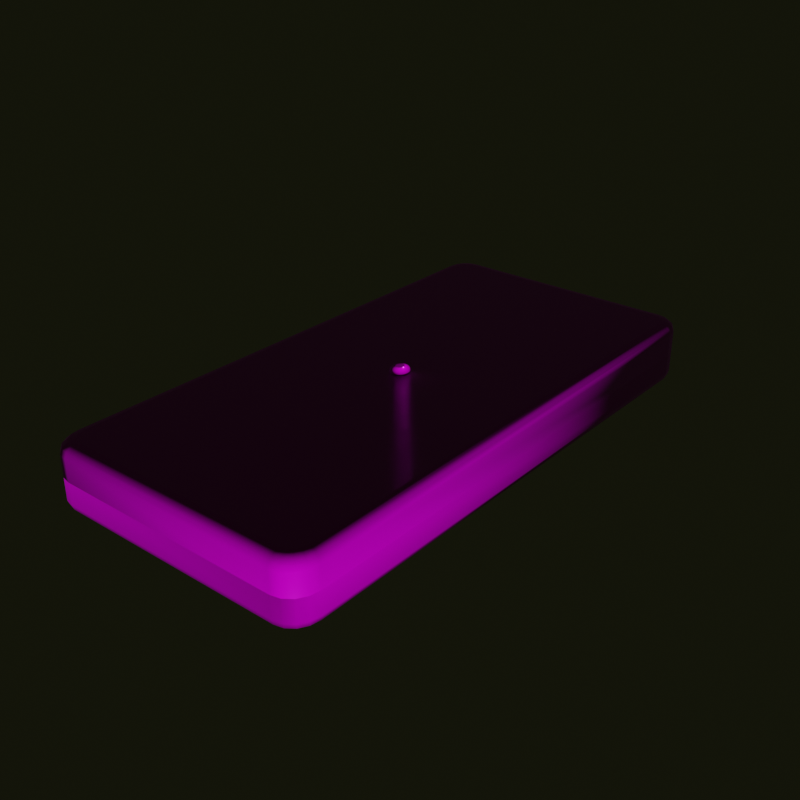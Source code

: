 # Source: Domino.blend  (saved by Blender 2.93.20; exported with 4.5.12 LTS)
import bpy
from mathutils import Matrix  # noqa: F401  (used for matrix-valued properties, if any)

bpy.ops.wm.read_factory_settings(use_empty=True)
scene = bpy.context.scene
scene.name = 'Scene'

# ---- collections
col_collection = bpy.data.collections.new('Collection'); scene.collection.children.link(col_collection)

# ---- images (referenced by path relative to the original .blend; pixels are not part of the script)
import os
ASSET_DIR = os.environ.get("B2B_ASSET_DIR", "")  # directory of the original .blend (textures are referenced by path, not embedded)
HERE = os.path.dirname(os.path.abspath(__file__))  # packed textures are extracted next to this script under _unpacked/

def load_image(name, relpath, width, height, colorspace="sRGB"):
    """Load a texture the original file referenced (path relative to the .blend, or extracted next to this script)."""
    p = next((c for c in (os.path.join(HERE, relpath), os.path.join(ASSET_DIR, relpath)) if relpath and os.path.exists(c)), "")
    if p:
        img = bpy.data.images.load(p, check_existing=True)
        img.name = name
    else:  # same state as the original file: an image datablock whose file is absent (Cycles renders it pink)
        img = bpy.data.images.new(name, width, height)
        img.source = "FILE"
        img.filepath = "//" + (relpath or name)
    img.colorspace_settings.name = colorspace
    return img
img_defaultmaterial_normal_opengl_png = load_image('DefaultMaterial_Normal_OpenGL.png', 'Textures/main/DefaultMaterial_Normal_OpenGL.png', 1024, 1024, 'Non-Color')
img_defaultmaterial_roughness_png = load_image('DefaultMaterial_Roughness.png', 'Textures/main/DefaultMaterial_Roughness.png', 1024, 1024, 'sRGB')
img_defaultmaterial_mixed_ao_png = load_image('DefaultMaterial_Mixed_AO.png', 'DefaultMaterial_Mixed_AO.png', 1024, 1024, 'sRGB')
img_defaultmaterial_base_color_png_002 = load_image('DefaultMaterial_Base_Color.png.002', 'DefaultMaterial_Base_Color.png', 1024, 1024, 'sRGB')
img_defaultmaterial_metallic_png_002 = load_image('DefaultMaterial_Metallic.png.002', 'DefaultMaterial_Metallic.png', 1024, 1024, 'sRGB')

# ---- materials (node trees are filled in below, after node groups)
mat_main = bpy.data.materials.new('main')
mat_main.alpha_threshold = 0.0
mat_main.use_transparent_shadow = False
mat_main.line_color = (0.0, 0.0, 0.0, 1.0)
mat_part = bpy.data.materials.new('part')
mat_part.alpha_threshold = 0.0
mat_part.use_transparent_shadow = False
mat_part.line_color = (0.0, 0.0, 0.0, 1.0)

# ---- material node trees
mat_main.use_nodes = True; mat_main.node_tree.nodes.clear()
_N = mat_main.node_tree.nodes; _L = mat_main.node_tree.links
n0 = _N.new('ShaderNodeOutputMaterial'); n0.name = 'Material Output'; n0.location = (356, 300)
n1 = _N.new('ShaderNodeBsdfPrincipled'); n1.name = 'Principled BSDF'; n1.location = (66, 300)
n1.distribution = 'GGX'
n1.subsurface_method = 'BURLEY'
n1.inputs[3].default_value = 1.45
n1.inputs[27].default_value = (0.0, 0.0, 0.0, 1.0)
n1.inputs[28].default_value = 1.0
n2 = _N.new('ShaderNodeTexImage'); n2.name = 'Image Texture.003'; n2.location = (-497, -306)
n2.image = img_defaultmaterial_normal_opengl_png
n3 = _N.new('ShaderNodeNormalMap'); n3.name = 'Normal Map'; n3.location = (-164, -221)
n4 = _N.new('ShaderNodeTexImage'); n4.name = 'Image Texture.002'; n4.location = (-518, -30)
n4.image = img_defaultmaterial_roughness_png
n5 = _N.new('ShaderNodeTexImage'); n5.name = 'Image Texture.001'; n5.location = (-512, 239)
n5.image = img_defaultmaterial_mixed_ao_png
n6 = _N.new('ShaderNodeTexImage'); n6.name = 'Image Texture'; n6.location = (-509, 507)
n6.image = img_defaultmaterial_base_color_png_002
_L.new(n6.outputs[0], n1.inputs[0])
_L.new(n5.outputs[0], n1.inputs[1])
_L.new(n4.outputs[0], n1.inputs[2])
_L.new(n2.outputs[0], n3.inputs[1])
_L.new(n3.outputs[0], n1.inputs[5])
_L.new(n1.outputs[0], n0.inputs[0])
n0.is_active_output = True
mat_part.use_nodes = True; mat_part.node_tree.nodes.clear()
_N = mat_part.node_tree.nodes; _L = mat_part.node_tree.links
n0 = _N.new('ShaderNodeOutputMaterial'); n0.name = 'Material Output'; n0.location = (356, 300)
n1 = _N.new('ShaderNodeTexImage'); n1.name = 'Image Texture'; n1.location = (-509, 507)
n1.image = img_defaultmaterial_metallic_png_002
n2 = _N.new('ShaderNodeNormalMap'); n2.name = 'Normal Map'; n2.location = (-164, -221)
n2.uv_map = 'UVMap'
n3 = _N.new('ShaderNodeTexImage'); n3.name = 'Image Texture.001'; n3.location = (-512, 239)
n3.image = img_defaultmaterial_metallic_png_002
n4 = _N.new('ShaderNodeTexImage'); n4.name = 'Image Texture.002'; n4.location = (-518, -30)
n4.image = img_defaultmaterial_mixed_ao_png
n5 = _N.new('ShaderNodeBsdfPrincipled'); n5.name = 'Principled BSDF'; n5.location = (50, 300)
n5.distribution = 'GGX'
n5.subsurface_method = 'BURLEY'
n5.inputs[3].default_value = 1.45
n5.inputs[27].default_value = (0.0, 0.0, 0.0, 1.0)
n5.inputs[28].default_value = 1.0
n6 = _N.new('ShaderNodeTexImage'); n6.name = 'Image Texture.003'; n6.location = (-521, -311)
n6.image = img_defaultmaterial_mixed_ao_png
_L.new(n1.outputs[0], n5.inputs[0])
_L.new(n3.outputs[0], n5.inputs[1])
_L.new(n4.outputs[0], n5.inputs[2])
_L.new(n6.outputs[0], n2.inputs[1])
_L.new(n2.outputs[0], n5.inputs[5])
_L.new(n5.outputs[0], n0.inputs[0])
n0.is_active_output = True

# ---- world
world_world = bpy.data.worlds.new('World'); scene.world = world_world
world_world.use_nodes = True; world_world.node_tree.nodes.clear()
_N = world_world.node_tree.nodes; _L = world_world.node_tree.links
n0 = _N.new('ShaderNodeOutputWorld'); n0.name = 'World Output'; n0.location = (300, 300)
n1 = _N.new('ShaderNodeBackground'); n1.name = 'Background'; n1.location = (10, 300)
n1.inputs[0].default_value = (0.006645, 0.007194, 0.00273, 1.0)
_L.new(n1.outputs[0], n0.inputs[0])
n0.is_active_output = True
world_world.color = (0.05088, 0.05088, 0.05088)
world_world.use_sun_shadow = False
world_world.sun_shadow_jitter_overblur = 0.0

# ---- meshes
me_cube_002 = bpy.data.meshes.new('Cube.002')
me_cube_002.from_pydata([(-0.4101, -0.9518, -0.115), (-0.4143, -1.0, -0.07783), (-0.4122, -0.9759, -0.11), (-0.4137, -0.9935, -0.09641), (-0.4575, -0.898, -0.115), (-0.5, -0.9028, -0.07783), (-0.4787, -0.9004, -0.11), (-0.4943, -0.9021, -0.09641), (-0.4305, -0.9472, -0.115), (-0.4471, -0.9926, -0.07783), (-0.4388, -0.9699, -0.11), (-0.4449, -0.9865, -0.09641), (-0.4442, -0.9368, -0.115), (-0.4749, -0.9715, -0.07783), (-0.4596, -0.9541, -0.11), (-0.4708, -0.9669, -0.09641), (-0.4534, -0.9212, -0.115), (-0.4935, -0.94, -0.07783), (-0.4735, -0.9306, -0.11), (-0.4881, -0.9375, -0.09641), (-0.4575, -0.898, 0.1144), (-0.5, -0.9028, 0.07722), (-0.4787, -0.9004, 0.1094), (-0.4943, -0.9021, 0.0958), (-0.4101, -0.9518, 0.1144), (-0.4143, -1.0, 0.07722), (-0.4122, -0.9759, 0.1094), (-0.4137, -0.9935, 0.0958), (-0.4534, -0.9212, 0.1144), (-0.4935, -0.94, 0.07722), (-0.4735, -0.9306, 0.1094), (-0.4881, -0.9375, 0.0958), (-0.4442, -0.9368, 0.1144), (-0.4749, -0.9715, 0.07722), (-0.4596, -0.9541, 0.1094), (-0.4708, -0.9669, 0.0958), (-0.4305, -0.9472, 0.1144), (-0.4471, -0.9926, 0.07722), (-0.4388, -0.9699, 0.1094), (-0.4449, -0.9865, 0.0958), (-0.4575, 0.898, -0.115), (-0.5, 0.9028, -0.07783), (-0.4787, 0.9004, -0.11), (-0.4943, 0.9021, -0.09641), (-0.4101, 0.9518, -0.115), (-0.4143, 1.0, -0.07783), (-0.4122, 0.9759, -0.11), (-0.4137, 0.9935, -0.09641), (-0.4534, 0.9212, -0.115), (-0.4935, 0.94, -0.07783), (-0.4735, 0.9306, -0.11), (-0.4881, 0.9375, -0.09641), (-0.4442, 0.9368, -0.115), (-0.4749, 0.9715, -0.07783), (-0.4596, 0.9541, -0.11), (-0.4708, 0.9669, -0.09641), (-0.4305, 0.9472, -0.115), (-0.4471, 0.9926, -0.07783), (-0.4388, 0.9699, -0.11), (-0.4449, 0.9865, -0.09641), (-0.4101, 0.9518, 0.1144), (-0.4143, 1.0, 0.07722), (-0.4122, 0.9759, 0.1094), (-0.4137, 0.9935, 0.0958), (-0.4575, 0.898, 0.1144), (-0.5, 0.9028, 0.07722), (-0.4787, 0.9004, 0.1094), (-0.4943, 0.9021, 0.0958), (-0.4305, 0.9472, 0.1144), (-0.4471, 0.9926, 0.07722), (-0.4388, 0.9699, 0.1094), (-0.4449, 0.9865, 0.0958), (-0.4442, 0.9368, 0.1144), (-0.4749, 0.9715, 0.07722), (-0.4596, 0.9541, 0.1094), (-0.4708, 0.9669, 0.0958), (-0.4534, 0.9212, 0.1144), (-0.4935, 0.94, 0.07722), (-0.4735, 0.9306, 0.1094), (-0.4881, 0.9375, 0.0958), (0.4575, -0.898, -0.115), (0.5, -0.9028, -0.07783), (0.4787, -0.9004, -0.11), (0.4943, -0.9021, -0.09641), (0.4101, -0.9518, -0.115), (0.4143, -1.0, -0.07783), (0.4122, -0.9759, -0.11), (0.4137, -0.9935, -0.09641), (0.4534, -0.9212, -0.115), (0.4935, -0.94, -0.07783), (0.4735, -0.9306, -0.11), (0.4881, -0.9375, -0.09641), (0.4442, -0.9368, -0.115), (0.4749, -0.9715, -0.07783), (0.4596, -0.9541, -0.11), (0.4708, -0.9669, -0.09641), (0.4305, -0.9472, -0.115), (0.4471, -0.9926, -0.07783), (0.4388, -0.9699, -0.11), (0.4449, -0.9865, -0.09641), (0.4101, -0.9518, 0.1144), (0.4143, -1.0, 0.07722), (0.4122, -0.9759, 0.1094), (0.4137, -0.9935, 0.0958), (0.4575, -0.898, 0.1144), (0.5, -0.9028, 0.07722), (0.4787, -0.9004, 0.1094), (0.4943, -0.9021, 0.0958), (0.4305, -0.9472, 0.1144), (0.4471, -0.9926, 0.07722), (0.4388, -0.9699, 0.1094), (0.4449, -0.9865, 0.0958), (0.4442, -0.9368, 0.1144), (0.4749, -0.9715, 0.07722), (0.4596, -0.9541, 0.1094), (0.4708, -0.9669, 0.0958), (0.4534, -0.9212, 0.1144), (0.4935, -0.94, 0.07722), (0.4735, -0.9306, 0.1094), (0.4881, -0.9375, 0.0958), (0.4101, 0.9518, -0.115), (0.4143, 1.0, -0.07783), (0.4122, 0.9759, -0.11), (0.4137, 0.9935, -0.09641), (0.4575, 0.898, -0.115), (0.5, 0.9028, -0.07783), (0.4787, 0.9004, -0.11), (0.4943, 0.9021, -0.09641), (0.4305, 0.9472, -0.115), (0.4471, 0.9926, -0.07783), (0.4388, 0.9699, -0.11), (0.4449, 0.9865, -0.09641), (0.4442, 0.9368, -0.115), (0.4749, 0.9715, -0.07783), (0.4596, 0.9541, -0.11), (0.4708, 0.9669, -0.09641), (0.4534, 0.9212, -0.115), (0.4935, 0.94, -0.07783), (0.4735, 0.9306, -0.11), (0.4881, 0.9375, -0.09641), (0.4575, 0.898, 0.1144), (0.5, 0.9028, 0.07722), (0.4787, 0.9004, 0.1094), (0.4943, 0.9021, 0.0958), (0.4101, 0.9518, 0.1144), (0.4143, 1.0, 0.07722), (0.4122, 0.9759, 0.1094), (0.4137, 0.9935, 0.0958), (0.4534, 0.9212, 0.1144), (0.4935, 0.94, 0.07722), (0.4735, 0.9306, 0.1094), (0.4881, 0.9375, 0.0958), (0.4442, 0.9368, 0.1144), (0.4749, 0.9715, 0.07722), (0.4596, 0.9541, 0.1094), (0.4708, 0.9669, 0.0958), (0.4305, 0.9472, 0.1144), (0.4471, 0.9926, 0.07722), (0.4388, 0.9699, 0.1094), (0.4449, 0.9865, 0.0958), (-0.4143, -1.0, -0.0003037), (-0.4471, -0.9926, -0.0003037), (0.4143, -1.0, -0.0003037), (-0.4935, -0.94, -0.0003037), (-0.5, -0.9028, -0.0003037), (-0.5, 0.9028, -0.0003037), (-0.4749, -0.9715, -0.0003037), (-0.4935, 0.94, -0.0003037), (-0.4143, 1.0, -0.0003037), (-0.4471, 0.9926, -0.0003037), (0.4143, 1.0, -0.0003037), (-0.4749, 0.9715, -0.0003037), (0.4935, -0.94, -0.0003037), (0.5, -0.9028, -0.0003037), (0.5, 0.9028, -0.0003037), (0.4471, -0.9926, -0.0003037), (0.4749, -0.9715, -0.0003037), (0.4471, 0.9926, -0.0003037), (0.4935, 0.94, -0.0003037), (0.4749, 0.9715, -0.0003037), (1.788e-07, 0.01786, 0.08871), (1.788e-07, 0.01786, 0.1162), (0.003072, 0.01752, 0.08871), (0.003072, 0.01752, 0.1162), (0.006026, 0.0165, 0.08871), (0.006026, 0.0165, 0.1162), (0.008748, 0.01485, 0.08871), (0.008748, 0.01485, 0.1162), (0.01113, 0.01263, 0.08871), (0.01113, 0.01263, 0.1162), (0.01309, 0.009924, 0.08871), (0.01309, 0.009924, 0.1162), (0.01455, 0.006836, 0.08871), (0.01455, 0.006836, 0.1162), (0.01544, 0.003485, 0.08871), (0.01544, 0.003485, 0.1162), (0.01575, 7.607e-08, 0.08871), (0.01575, 7.607e-08, 0.1162), (0.01544, -0.003485, 0.08871), (0.01544, -0.003485, 0.1162), (0.01455, -0.006835, 0.08871), (0.01455, -0.006835, 0.1162), (0.01309, -0.009924, 0.08871), (0.01309, -0.009924, 0.1162), (0.01113, -0.01263, 0.08871), (0.01113, -0.01263, 0.1162), (0.008748, -0.01485, 0.08871), (0.008748, -0.01485, 0.1162), (0.006026, -0.0165, 0.08871), (0.006026, -0.0165, 0.1162), (0.003072, -0.01752, 0.08871), (0.003072, -0.01752, 0.1162), (1.788e-07, -0.01786, 0.08871), (1.788e-07, -0.01786, 0.1162), (-0.003072, -0.01752, 0.08871), (-0.003072, -0.01752, 0.1162), (-0.006025, -0.0165, 0.08871), (-0.006025, -0.0165, 0.1162), (-0.008748, -0.01485, 0.08871), (-0.008748, -0.01485, 0.1162), (-0.01113, -0.01263, 0.08871), (-0.01113, -0.01263, 0.1162), (-0.01309, -0.009924, 0.08871), (-0.01309, -0.009924, 0.1162), (-0.01455, -0.006835, 0.08871), (-0.01455, -0.006835, 0.1162), (-0.01544, -0.003485, 0.08871), (-0.01544, -0.003485, 0.1162), (-0.01575, 9.297e-08, 0.08871), (-0.01575, 9.297e-08, 0.1162), (-0.01544, 0.003485, 0.08871), (-0.01544, 0.003485, 0.1162), (-0.01455, 0.006836, 0.08871), (-0.01455, 0.006836, 0.1162), (-0.01309, 0.009924, 0.08871), (-0.01309, 0.009924, 0.1162), (-0.01113, 0.01263, 0.08871), (-0.01113, 0.01263, 0.1162), (-0.008748, 0.01485, 0.08871), (-0.008748, 0.01485, 0.1162), (-0.006025, 0.0165, 0.08871), (-0.006025, 0.0165, 0.1162), (-0.003072, 0.01752, 0.08871), (-0.003072, 0.01752, 0.1162), (1.788e-07, 0.03673, 0.1162), (0.006316, 0.03602, 0.1162), (0.01239, 0.03393, 0.1162), (0.01799, 0.03054, 0.1162), (0.02289, 0.02597, 0.1162), (0.02692, 0.02041, 0.1162), (0.02991, 0.01406, 0.1162), (0.03175, 0.007165, 0.1162), (0.03238, 6.762e-08, 0.1162), (0.03175, -0.007165, 0.1162), (0.02991, -0.01406, 0.1162), (0.02692, -0.02041, 0.1162), (0.02289, -0.02597, 0.1162), (0.01799, -0.03054, 0.1162), (0.01239, -0.03393, 0.1162), (0.006316, -0.03602, 0.1162), (1.639e-07, -0.03673, 0.1162), (-0.006316, -0.03602, 0.1162), (-0.01239, -0.03393, 0.1162), (-0.01799, -0.03054, 0.1162), (-0.02289, -0.02597, 0.1162), (-0.02692, -0.02041, 0.1162), (-0.02991, -0.01406, 0.1162), (-0.03175, -0.007165, 0.1162), (-0.03238, 1.014e-07, 0.1162), (-0.03175, 0.007165, 0.1162), (-0.02991, 0.01406, 0.1162), (-0.02692, 0.02041, 0.1162), (-0.02289, 0.02597, 0.1162), (-0.01799, 0.03054, 0.1162), (-0.01239, 0.03393, 0.1162), (-0.006316, 0.03602, 0.1162), (1.788e-07, 0.03673, 0.1195), (1.639e-07, 0.01646, 0.135), (1.788e-07, 0.03574, 0.1243), (1.788e-07, 0.03286, 0.1286), (1.639e-07, 0.02837, 0.132), (1.639e-07, 0.02272, 0.1343), (0.00283, 0.01614, 0.135), (0.006316, 0.03602, 0.1195), (0.003908, 0.02229, 0.1343), (0.004879, 0.02783, 0.132), (0.005651, 0.03223, 0.1286), (0.006146, 0.03505, 0.1243), (0.005552, 0.0152, 0.135), (0.01239, 0.03393, 0.1195), (0.007665, 0.02099, 0.1343), (0.009571, 0.02621, 0.132), (0.01108, 0.03036, 0.1286), (0.01206, 0.03302, 0.1243), (0.00806, 0.01368, 0.135), (0.01799, 0.03054, 0.1195), (0.01113, 0.01889, 0.1343), (0.0139, 0.02359, 0.132), (0.01609, 0.02732, 0.1286), (0.0175, 0.02971, 0.1243), (0.01026, 0.01164, 0.135), (0.02289, 0.02597, 0.1195), (0.01416, 0.01607, 0.1343), (0.01769, 0.02006, 0.132), (0.02048, 0.02323, 0.1286), (0.02228, 0.02527, 0.1243), (0.01206, 0.009143, 0.135), (0.02692, 0.02041, 0.1195), (0.01665, 0.01262, 0.1343), (0.0208, 0.01576, 0.132), (0.02408, 0.01825, 0.1286), (0.02619, 0.01985, 0.1243), (0.0134, 0.006298, 0.135), (0.02991, 0.01406, 0.1195), (0.0185, 0.008695, 0.1343), (0.02311, 0.01086, 0.132), (0.02676, 0.01257, 0.1286), (0.0291, 0.01368, 0.1243), (0.01423, 0.003211, 0.135), (0.03175, 0.007165, 0.1195), (0.01964, 0.004433, 0.1343), (0.02453, 0.005535, 0.132), (0.02841, 0.00641, 0.1286), (0.0309, 0.006972, 0.1243), (0.01451, 5.916e-08, 0.135), (0.03238, 6.762e-08, 0.1195), (0.02003, 5.916e-08, 0.1343), (0.02501, 6.762e-08, 0.132), (0.02896, 6.762e-08, 0.1286), (0.0315, 6.762e-08, 0.1243), (0.01423, -0.003211, 0.135), (0.03175, -0.007165, 0.1195), (0.01964, -0.004433, 0.1343), (0.02453, -0.005535, 0.132), (0.02841, -0.00641, 0.1286), (0.0309, -0.006972, 0.1243), (0.0134, -0.006298, 0.135), (0.02991, -0.01406, 0.1195), (0.0185, -0.008695, 0.1343), (0.02311, -0.01086, 0.132), (0.02676, -0.01257, 0.1286), (0.0291, -0.01368, 0.1243), (0.01206, -0.009143, 0.135), (0.02692, -0.02041, 0.1195), (0.01665, -0.01262, 0.1343), (0.0208, -0.01576, 0.132), (0.02408, -0.01825, 0.1286), (0.02619, -0.01985, 0.1243), (0.01026, -0.01164, 0.135), (0.02289, -0.02597, 0.1195), (0.01416, -0.01607, 0.1343), (0.01769, -0.02006, 0.132), (0.02048, -0.02323, 0.1286), (0.02228, -0.02527, 0.1243), (0.00806, -0.01368, 0.135), (0.01799, -0.03054, 0.1195), (0.01113, -0.01889, 0.1343), (0.0139, -0.02359, 0.132), (0.01609, -0.02732, 0.1286), (0.0175, -0.02971, 0.1243), (0.005552, -0.0152, 0.135), (0.01239, -0.03393, 0.1195), (0.007665, -0.02099, 0.1343), (0.009571, -0.02621, 0.132), (0.01108, -0.03036, 0.1286), (0.01206, -0.03302, 0.1243), (0.00283, -0.01614, 0.135), (0.006316, -0.03602, 0.1195), (0.003908, -0.02228, 0.1343), (0.004879, -0.02783, 0.132), (0.005651, -0.03223, 0.1286), (0.006146, -0.03505, 0.1243), (1.788e-07, -0.01646, 0.135), (1.639e-07, -0.03673, 0.1195), (1.639e-07, -0.02272, 0.1343), (1.639e-07, -0.02837, 0.132), (1.639e-07, -0.03286, 0.1286), (1.639e-07, -0.03574, 0.1243), (-0.00283, -0.01614, 0.135), (-0.006316, -0.03602, 0.1195), (-0.003907, -0.02228, 0.1343), (-0.004879, -0.02783, 0.132), (-0.00565, -0.03223, 0.1286), (-0.006146, -0.03505, 0.1243), (-0.005552, -0.0152, 0.135), (-0.01239, -0.03393, 0.1195), (-0.007665, -0.02099, 0.1343), (-0.009571, -0.02621, 0.132), (-0.01108, -0.03036, 0.1286), (-0.01206, -0.03302, 0.1243), (-0.00806, -0.01368, 0.135), (-0.01799, -0.03054, 0.1195), (-0.01113, -0.01889, 0.1343), (-0.01389, -0.02359, 0.132), (-0.01609, -0.02732, 0.1286), (-0.0175, -0.02971, 0.1243), (-0.01026, -0.01164, 0.135), (-0.02289, -0.02597, 0.1195), (-0.01416, -0.01607, 0.1343), (-0.01768, -0.02006, 0.132), (-0.02048, -0.02323, 0.1286), (-0.02227, -0.02527, 0.1243), (-0.01206, -0.009143, 0.135), (-0.02692, -0.02041, 0.1195), (-0.01665, -0.01262, 0.1343), (-0.0208, -0.01576, 0.132), (-0.02408, -0.01825, 0.1286), (-0.02619, -0.01985, 0.1243), (-0.0134, -0.006298, 0.135), (-0.02991, -0.01406, 0.1195), (-0.0185, -0.008695, 0.1343), (-0.02311, -0.01086, 0.132), (-0.02676, -0.01257, 0.1286), (-0.0291, -0.01368, 0.1243), (-0.01423, -0.003211, 0.135), (-0.03175, -0.007165, 0.1195), (-0.01964, -0.004433, 0.1343), (-0.02453, -0.005535, 0.132), (-0.02841, -0.00641, 0.1286), (-0.0309, -0.006972, 0.1243), (-0.01451, 1.014e-07, 0.135), (-0.03238, 1.014e-07, 0.1195), (-0.02003, 1.014e-07, 0.1343), (-0.02501, 1.014e-07, 0.132), (-0.02896, 1.014e-07, 0.1286), (-0.0315, 1.014e-07, 0.1243), (-0.01423, 0.003211, 0.135), (-0.03175, 0.007165, 0.1195), (-0.01964, 0.004433, 0.1343), (-0.02453, 0.005535, 0.132), (-0.02841, 0.00641, 0.1286), (-0.0309, 0.006972, 0.1243), (-0.0134, 0.006298, 0.135), (-0.02991, 0.01406, 0.1195), (-0.0185, 0.008695, 0.1343), (-0.02311, 0.01086, 0.132), (-0.02676, 0.01257, 0.1286), (-0.0291, 0.01368, 0.1243), (-0.01206, 0.009143, 0.135), (-0.02692, 0.02041, 0.1195), (-0.01665, 0.01262, 0.1343), (-0.0208, 0.01576, 0.132), (-0.02408, 0.01825, 0.1286), (-0.02619, 0.01985, 0.1243), (-0.01026, 0.01164, 0.135), (-0.02289, 0.02597, 0.1195), (-0.01416, 0.01607, 0.1343), (-0.01768, 0.02006, 0.132), (-0.02048, 0.02323, 0.1286), (-0.02227, 0.02527, 0.1243), (-0.00806, 0.01368, 0.135), (-0.01799, 0.03054, 0.1195), (-0.01113, 0.01889, 0.1343), (-0.01389, 0.02359, 0.132), (-0.01609, 0.02732, 0.1286), (-0.0175, 0.02971, 0.1243), (-0.005552, 0.0152, 0.135), (-0.01239, 0.03393, 0.1195), (-0.007665, 0.02099, 0.1343), (-0.009571, 0.02621, 0.132), (-0.01108, 0.03036, 0.1286), (-0.01205, 0.03302, 0.1243), (-0.00283, 0.01614, 0.135), (-0.006316, 0.03602, 0.1195), (-0.003907, 0.02229, 0.1343), (-0.004879, 0.02783, 0.132), (-0.00565, 0.03223, 0.1286), (-0.006145, 0.03505, 0.1243)], [], [(163, 29, 21, 164), (162, 85, 97, 175), (167, 49, 41, 165), (161, 37, 33, 166), (171, 53, 49, 167), (162, 101, 25, 160), (166, 33, 29, 163), (164, 21, 65, 165), (168, 61, 145, 170), (172, 89, 81, 173), (169, 57, 53, 171), (168, 45, 57, 169), (179, 133, 129, 177), (178, 137, 133, 179), (174, 125, 137, 178), (176, 93, 89, 172), (177, 129, 121, 170), (175, 97, 93, 176), (174, 141, 105, 173), (160, 25, 37, 161), (8, 0, 2, 10), (10, 2, 3, 11), (11, 3, 1, 9), (24, 36, 38, 26), (26, 38, 39, 27), (27, 39, 37, 25), (12, 8, 10, 14), (14, 10, 11, 15), (15, 11, 9, 13), (36, 32, 34, 38), (38, 34, 35, 39), (39, 35, 33, 37), (16, 12, 14, 18), (18, 14, 15, 19), (19, 15, 13, 17), (32, 28, 30, 34), (34, 30, 31, 35), (35, 31, 29, 33), (4, 16, 18, 6), (6, 18, 19, 7), (7, 19, 17, 5), (28, 20, 22, 30), (30, 22, 23, 31), (31, 23, 21, 29), (68, 60, 62, 70), (70, 62, 63, 71), (71, 63, 61, 69), (44, 56, 58, 46), (46, 58, 59, 47), (47, 59, 57, 45), (72, 68, 70, 74), (74, 70, 71, 75), (75, 71, 69, 73), (56, 52, 54, 58), (58, 54, 55, 59), (59, 55, 53, 57), (76, 72, 74, 78), (78, 74, 75, 79), (79, 75, 73, 77), (52, 48, 50, 54), (54, 50, 51, 55), (55, 51, 49, 53), (64, 76, 78, 66), (66, 78, 79, 67), (67, 79, 77, 65), (48, 40, 42, 50), (50, 42, 43, 51), (51, 43, 41, 49), (148, 140, 142, 150), (150, 142, 143, 151), (151, 143, 141, 149), (124, 136, 138, 126), (126, 138, 139, 127), (127, 139, 137, 125), (152, 148, 150, 154), (154, 150, 151, 155), (155, 151, 149, 153), (136, 132, 134, 138), (138, 134, 135, 139), (139, 135, 133, 137), (156, 152, 154, 158), (158, 154, 155, 159), (159, 155, 153, 157), (132, 128, 130, 134), (134, 130, 131, 135), (135, 131, 129, 133), (144, 156, 158, 146), (146, 158, 159, 147), (147, 159, 157, 145), (128, 120, 122, 130), (130, 122, 123, 131), (131, 123, 121, 129), (108, 100, 102, 110), (110, 102, 103, 111), (111, 103, 101, 109), (84, 96, 98, 86), (86, 98, 99, 87), (87, 99, 97, 85), (112, 108, 110, 114), (114, 110, 111, 115), (115, 111, 109, 113), (96, 92, 94, 98), (98, 94, 95, 99), (99, 95, 93, 97), (116, 112, 114, 118), (118, 114, 115, 119), (119, 115, 113, 117), (92, 88, 90, 94), (94, 90, 91, 95), (95, 91, 89, 93), (104, 116, 118, 106), (106, 118, 119, 107), (107, 119, 117, 105), (88, 80, 82, 90), (90, 82, 83, 91), (91, 83, 81, 89), (5, 41, 43, 7), (7, 43, 42, 6), (6, 42, 40, 4), (45, 121, 123, 47), (47, 123, 122, 46), (46, 122, 120, 44), (125, 81, 83, 127), (127, 83, 82, 126), (126, 82, 80, 124), (85, 1, 3, 87), (87, 3, 2, 86), (86, 2, 0, 84), (20, 64, 66, 22), (22, 66, 67, 23), (23, 67, 65, 21), (100, 24, 26, 102), (102, 26, 27, 103), (103, 27, 25, 101), (105, 141, 143, 107), (107, 143, 142, 106), (106, 142, 140, 104), (145, 61, 63, 147), (147, 63, 62, 146), (146, 62, 60, 144), (24, 100, 108, 112, 116, 104, 140, 148, 152, 156, 144, 60, 68, 72, 76, 64, 20, 28, 32, 36), (1, 160, 161, 9), (125, 174, 173, 81), (109, 175, 176, 113), (157, 177, 170, 145), (113, 176, 172, 117), (141, 174, 178, 149), (149, 178, 179, 153), (153, 179, 177, 157), (61, 168, 169, 69), (69, 169, 171, 73), (117, 172, 173, 105), (45, 168, 170, 121), (5, 164, 165, 41), (13, 166, 163, 17), (85, 162, 160, 1), (73, 171, 167, 77), (9, 161, 166, 13), (77, 167, 165, 65), (101, 162, 175, 109), (17, 163, 164, 5), (8, 12, 16, 4, 40, 48, 52, 56, 44, 120, 128, 132, 136, 124, 80, 88, 92, 96, 84, 0), (180, 181, 183, 182), (182, 183, 185, 184), (184, 185, 187, 186), (186, 187, 189, 188), (188, 189, 191, 190), (190, 191, 193, 192), (192, 193, 195, 194), (194, 195, 197, 196), (196, 197, 199, 198), (198, 199, 201, 200), (200, 201, 203, 202), (202, 203, 205, 204), (204, 205, 207, 206), (206, 207, 209, 208), (208, 209, 211, 210), (210, 211, 213, 212), (212, 213, 215, 214), (214, 215, 217, 216), (216, 217, 219, 218), (218, 219, 221, 220), (220, 221, 223, 222), (222, 223, 225, 224), (224, 225, 227, 226), (226, 227, 229, 228), (228, 229, 231, 230), (230, 231, 233, 232), (232, 233, 235, 234), (234, 235, 237, 236), (236, 237, 239, 238), (238, 239, 241, 240), (229, 227, 267, 268), (240, 241, 243, 242), (242, 243, 181, 180), (180, 182, 184, 186, 188, 190, 192, 194, 196, 198, 200, 202, 204, 206, 208, 210, 212, 214, 216, 218, 220, 222, 224, 226, 228, 230, 232, 234, 236, 238, 240, 242), (185, 183, 245, 246), (203, 201, 254, 255), (221, 219, 263, 264), (239, 237, 272, 273), (195, 193, 250, 251), (213, 211, 259, 260), (231, 229, 268, 269), (187, 185, 246, 247), (205, 203, 255, 256), (223, 221, 264, 265), (241, 239, 273, 274), (197, 195, 251, 252), (215, 213, 260, 261), (233, 231, 269, 270), (189, 187, 247, 248), (207, 205, 256, 257), (225, 223, 265, 266), (243, 241, 274, 275), (199, 197, 252, 253), (217, 215, 261, 262), (235, 233, 270, 271), (191, 189, 248, 249), (209, 207, 257, 258), (227, 225, 266, 267), (183, 181, 244, 245), (181, 243, 275, 244), (201, 199, 253, 254), (219, 217, 262, 263), (237, 235, 271, 272), (193, 191, 249, 250), (211, 209, 258, 259), (248, 247, 295, 301), (275, 274, 457, 463), (262, 261, 379, 385), (249, 248, 301, 307), (263, 262, 385, 391), (250, 249, 307, 313), (245, 244, 276, 283), (264, 263, 391, 397), (251, 250, 313, 319), (265, 264, 397, 403), (252, 251, 319, 325), (266, 265, 403, 409), (253, 252, 325, 331), (267, 266, 409, 415), (254, 253, 331, 337), (268, 267, 415, 421), (255, 254, 337, 343), (269, 268, 421, 427), (256, 255, 343, 349), (270, 269, 427, 433), (257, 256, 349, 355), (271, 270, 433, 439), (258, 257, 355, 361), (272, 271, 439, 445), (259, 258, 361, 367), (246, 245, 283, 289), (273, 272, 445, 451), (260, 259, 367, 373), (247, 246, 289, 295), (274, 273, 451, 457), (261, 260, 373, 379), (244, 275, 463, 276), (283, 276, 278, 287), (287, 278, 279, 286), (286, 279, 280, 285), (285, 280, 281, 284), (284, 281, 277, 282), (289, 283, 287, 293), (293, 287, 286, 292), (292, 286, 285, 291), (291, 285, 284, 290), (290, 284, 282, 288), (295, 289, 293, 299), (299, 293, 292, 298), (298, 292, 291, 297), (297, 291, 290, 296), (296, 290, 288, 294), (301, 295, 299, 305), (305, 299, 298, 304), (304, 298, 297, 303), (303, 297, 296, 302), (302, 296, 294, 300), (307, 301, 305, 311), (311, 305, 304, 310), (310, 304, 303, 309), (309, 303, 302, 308), (308, 302, 300, 306), (313, 307, 311, 317), (317, 311, 310, 316), (316, 310, 309, 315), (315, 309, 308, 314), (314, 308, 306, 312), (319, 313, 317, 323), (323, 317, 316, 322), (322, 316, 315, 321), (321, 315, 314, 320), (320, 314, 312, 318), (325, 319, 323, 329), (329, 323, 322, 328), (328, 322, 321, 327), (327, 321, 320, 326), (326, 320, 318, 324), (331, 325, 329, 335), (335, 329, 328, 334), (334, 328, 327, 333), (333, 327, 326, 332), (332, 326, 324, 330), (337, 331, 335, 341), (341, 335, 334, 340), (340, 334, 333, 339), (339, 333, 332, 338), (338, 332, 330, 336), (343, 337, 341, 347), (347, 341, 340, 346), (346, 340, 339, 345), (345, 339, 338, 344), (344, 338, 336, 342), (349, 343, 347, 353), (353, 347, 346, 352), (352, 346, 345, 351), (351, 345, 344, 350), (350, 344, 342, 348), (355, 349, 353, 359), (359, 353, 352, 358), (358, 352, 351, 357), (357, 351, 350, 356), (356, 350, 348, 354), (361, 355, 359, 365), (365, 359, 358, 364), (364, 358, 357, 363), (363, 357, 356, 362), (362, 356, 354, 360), (367, 361, 365, 371), (371, 365, 364, 370), (370, 364, 363, 369), (369, 363, 362, 368), (368, 362, 360, 366), (373, 367, 371, 377), (377, 371, 370, 376), (376, 370, 369, 375), (375, 369, 368, 374), (374, 368, 366, 372), (379, 373, 377, 383), (383, 377, 376, 382), (382, 376, 375, 381), (381, 375, 374, 380), (380, 374, 372, 378), (385, 379, 383, 389), (389, 383, 382, 388), (388, 382, 381, 387), (387, 381, 380, 386), (386, 380, 378, 384), (391, 385, 389, 395), (395, 389, 388, 394), (394, 388, 387, 393), (393, 387, 386, 392), (392, 386, 384, 390), (397, 391, 395, 401), (401, 395, 394, 400), (400, 394, 393, 399), (399, 393, 392, 398), (398, 392, 390, 396), (403, 397, 401, 407), (407, 401, 400, 406), (406, 400, 399, 405), (405, 399, 398, 404), (404, 398, 396, 402), (409, 403, 407, 413), (413, 407, 406, 412), (412, 406, 405, 411), (411, 405, 404, 410), (410, 404, 402, 408), (415, 409, 413, 419), (419, 413, 412, 418), (418, 412, 411, 417), (417, 411, 410, 416), (416, 410, 408, 414), (421, 415, 419, 425), (425, 419, 418, 424), (424, 418, 417, 423), (423, 417, 416, 422), (422, 416, 414, 420), (427, 421, 425, 431), (431, 425, 424, 430), (430, 424, 423, 429), (429, 423, 422, 428), (428, 422, 420, 426), (433, 427, 431, 437), (437, 431, 430, 436), (436, 430, 429, 435), (435, 429, 428, 434), (434, 428, 426, 432), (439, 433, 437, 443), (443, 437, 436, 442), (442, 436, 435, 441), (441, 435, 434, 440), (440, 434, 432, 438), (445, 439, 443, 449), (449, 443, 442, 448), (448, 442, 441, 447), (447, 441, 440, 446), (446, 440, 438, 444), (451, 445, 449, 455), (455, 449, 448, 454), (454, 448, 447, 453), (453, 447, 446, 452), (452, 446, 444, 450), (457, 451, 455, 461), (461, 455, 454, 460), (460, 454, 453, 459), (459, 453, 452, 458), (458, 452, 450, 456), (463, 457, 461, 467), (467, 461, 460, 466), (466, 460, 459, 465), (465, 459, 458, 464), (464, 458, 456, 462), (276, 463, 467, 278), (278, 467, 466, 279), (279, 466, 465, 280), (280, 465, 464, 281), (281, 464, 462, 277), (282, 277, 462, 456, 450, 444, 438, 432, 426, 420, 414, 408, 402, 396, 390, 384, 378, 372, 366, 360, 354, 348, 342, 336, 330, 324, 318, 312, 306, 300, 294, 288)])
me_cube_002.polygons.foreach_set('use_smooth', [True] * 420)
me_cube_002.polygons.foreach_set('material_index', [0, 0, 0, 0, 0, 0, 0, 0, 0, 0, 0, 0, 0, 0, 0, 0, 0, 0, 0, 0, 0, 0, 0, 0, 0, 0, 0, 0, 0, 0, 0, 0, 0, 0, 0, 0, 0, 0, 0, 0, 0, 0, 0, 0, 0, 0, 0, 0, 0, 0, 0, 0, 0, 0, 0, 0, 0, 0, 0, 0, 0, 0, 0, 0, 0, 0, 0, 0, 0, 0, 0, 0, 0, 0, 0, 0, 0, 0, 0, 0, 0, 0, 0, 0, 0, 0, 0, 0, 0, 0, 0, 0, 0, 0, 0, 0, 0, 0, 0, 0, 0, 0, 0, 0, 0, 0, 0, 0, 0, 0, 0, 0, 0, 0, 0, 0, 0, 0, 0, 0, 0, 0, 0, 0, 0, 0, 0, 0, 0, 0, 0, 0, 0, 0, 0, 0, 0, 0, 0, 0, 0, 0, 0, 0, 0, 0, 0, 0, 0, 0, 0, 0, 0, 0, 0, 0, 0, 0, 0, 0, 0, 0, 1, 1, 1, 1, 1, 1, 1, 1, 1, 1, 1, 1, 1, 1, 1, 1, 1, 1, 1, 1, 1, 1, 1, 1, 1, 1, 1, 1, 1, 1, 1, 1, 1, 1, 1, 1, 1, 1, 1, 1, 1, 1, 1, 1, 1, 1, 1, 1, 1, 1, 1, 1, 1, 1, 1, 1, 1, 1, 1, 1, 1, 1, 1, 1, 1, 1, 1, 1, 1, 1, 1, 1, 1, 1, 1, 1, 1, 1, 1, 1, 1, 1, 1, 1, 1, 1, 1, 1, 1, 1, 1, 1, 1, 1, 1, 1, 1, 1, 1, 1, 1, 1, 1, 1, 1, 1, 1, 1, 1, 1, 1, 1, 1, 1, 1, 1, 1, 1, 1, 1, 1, 1, 1, 1, 1, 1, 1, 1, 1, 1, 1, 1, 1, 1, 1, 1, 1, 1, 1, 1, 1, 1, 1, 1, 1, 1, 1, 1, 1, 1, 1, 1, 1, 1, 1, 1, 1, 1, 1, 1, 1, 1, 1, 1, 1, 1, 1, 1, 1, 1, 1, 1, 1, 1, 1, 1, 1, 1, 1, 1, 1, 1, 1, 1, 1, 1, 1, 1, 1, 1, 1, 1, 1, 1, 1, 1, 1, 1, 1, 1, 1, 1, 1, 1, 1, 1, 1, 1, 1, 1, 1, 1, 1, 1, 1, 1, 1, 1, 1, 1, 1, 1, 1, 1, 1, 1, 1, 1, 1, 1, 1, 1, 1, 1, 1, 1, 1, 1, 1, 1, 1, 1, 1, 1, 1, 1, 1, 1, 1, 1, 1, 1, 1, 1, 1, 1, 1, 1])
_uv = me_cube_002.uv_layers.new(name='UVMap')
_uv.uv.foreach_set('vector', [0.9883, 0.7163, 0.9534, 0.6879, 0.9608, 0.6738, 0.9999, 0.6997, 0.05851, 0.001885, 0.08033, 0.04205, 0.06645, 0.04825, 0.04135, 0.01194, 0.4883, 0.7163, 0.4534, 0.6879, 0.4608, 0.6738, 0.4999, 0.6997, 0.9586, 0.7434, 0.9335, 0.7071, 0.9445, 0.6986, 0.9745, 0.7311, 0.4745, 0.7311, 0.4445, 0.6986, 0.4534, 0.6879, 0.4883, 0.7163, 0.556, 0.7552, 0.5794, 0.714, 0.9197, 0.7133, 0.9415, 0.7535, 0.9745, 0.7311, 0.9445, 0.6986, 0.9534, 0.6879, 0.9883, 0.7163, 0.9999, 0.6997, 0.9608, 0.6738, 0.9618, 0.0808, 0.9999, 0.05663, 0.944, 0.0001229, 0.9206, 0.04127, 0.5803, 0.04205, 0.5585, 0.001885, 0.01166, 0.03901, 0.04656, 0.06747, 0.03916, 0.08156, 0.000123, 0.05561, 0.4586, 0.7434, 0.4335, 0.7071, 0.4445, 0.6986, 0.4745, 0.7311, 0.4415, 0.7535, 0.4197, 0.7133, 0.4335, 0.7071, 0.4586, 0.7434, 0.02363, 0.7308, 0.05469, 0.6996, 0.06567, 0.7079, 0.03884, 0.7442, 0.01075, 0.7155, 0.04557, 0.6888, 0.05469, 0.6996, 0.02363, 0.7308, 0.0001229, 0.6987, 0.03819, 0.6745, 0.04557, 0.6888, 0.01075, 0.7155, 0.02552, 0.02429, 0.05545, 0.05672, 0.04656, 0.06747, 0.01166, 0.03901, 0.03884, 0.7442, 0.06567, 0.7079, 0.07943, 0.714, 0.056, 0.7552, 0.04135, 0.01194, 0.06645, 0.04825, 0.05545, 0.05672, 0.02552, 0.02429, 0.5001, 0.05561, 0.5392, 0.08156, 0.5382, 0.6745, 0.5001, 0.6987, 0.9415, 0.7535, 0.9197, 0.7133, 0.9335, 0.7071, 0.9586, 0.7434, 0.4227, 0.07009, 0.4151, 0.06833, 0.4163, 0.05969, 0.4263, 0.06245, 0.4263, 0.06245, 0.4163, 0.05969, 0.4181, 0.05078, 0.4301, 0.05497, 0.4301, 0.05497, 0.4181, 0.05078, 0.4206, 0.04127, 0.4343, 0.04741, 0.914, 0.6862, 0.9217, 0.6845, 0.9252, 0.6921, 0.9153, 0.6949, 0.9153, 0.6949, 0.9252, 0.6921, 0.9291, 0.6994, 0.9171, 0.7038, 0.9171, 0.7038, 0.9291, 0.6994, 0.9335, 0.7071, 0.9197, 0.7133, 0.4278, 0.07362, 0.4227, 0.07009, 0.4263, 0.06245, 0.4337, 0.06784, 0.4337, 0.06784, 0.4263, 0.06245, 0.4301, 0.05497, 0.4394, 0.06199, 0.4394, 0.06199, 0.4301, 0.05497, 0.4343, 0.04741, 0.4453, 0.05571, 0.9217, 0.6845, 0.9268, 0.6809, 0.9327, 0.6868, 0.9252, 0.6921, 0.9252, 0.6921, 0.9327, 0.6868, 0.9384, 0.6926, 0.9291, 0.6994, 0.9291, 0.6994, 0.9384, 0.6926, 0.9445, 0.6986, 0.9335, 0.7071, 0.4312, 0.07884, 0.4278, 0.07362, 0.4337, 0.06784, 0.439, 0.07541, 0.439, 0.07541, 0.4337, 0.06784, 0.4394, 0.06199, 0.4466, 0.0714, 0.4466, 0.0714, 0.4394, 0.06199, 0.4453, 0.05571, 0.4544, 0.06652, 0.9268, 0.6809, 0.9302, 0.6757, 0.9381, 0.6792, 0.9327, 0.6868, 0.9327, 0.6868, 0.9381, 0.6792, 0.9457, 0.6832, 0.9384, 0.6926, 0.9384, 0.6926, 0.9457, 0.6832, 0.9534, 0.6879, 0.9445, 0.6986, 0.4326, 0.08678, 0.4312, 0.07884, 0.439, 0.07541, 0.4419, 0.08574, 0.4419, 0.08574, 0.439, 0.07541, 0.4466, 0.0714, 0.4515, 0.08384, 0.4515, 0.08384, 0.4466, 0.0714, 0.4544, 0.06652, 0.4618, 0.0808, 0.9302, 0.6757, 0.9317, 0.6678, 0.9409, 0.6688, 0.9381, 0.6792, 0.9381, 0.6792, 0.9409, 0.6688, 0.9505, 0.6707, 0.9457, 0.6832, 0.9457, 0.6832, 0.9505, 0.6707, 0.9608, 0.6738, 0.9534, 0.6879, 0.9227, 0.07009, 0.9151, 0.06833, 0.9163, 0.05969, 0.9263, 0.06245, 0.9263, 0.06245, 0.9163, 0.05969, 0.9181, 0.05078, 0.9301, 0.05497, 0.9301, 0.05497, 0.9181, 0.05078, 0.9206, 0.04127, 0.9343, 0.04741, 0.414, 0.6862, 0.4217, 0.6845, 0.4252, 0.6921, 0.4153, 0.6949, 0.4153, 0.6949, 0.4252, 0.6921, 0.4291, 0.6994, 0.4171, 0.7038, 0.4171, 0.7038, 0.4291, 0.6994, 0.4335, 0.7071, 0.4197, 0.7133, 0.9278, 0.07362, 0.9227, 0.07009, 0.9263, 0.06245, 0.9337, 0.06784, 0.9337, 0.06784, 0.9263, 0.06245, 0.9301, 0.05497, 0.9394, 0.06199, 0.9394, 0.06199, 0.9301, 0.05497, 0.9343, 0.04741, 0.9453, 0.05571, 0.4217, 0.6845, 0.4268, 0.6809, 0.4327, 0.6868, 0.4252, 0.6921, 0.4252, 0.6921, 0.4327, 0.6868, 0.4384, 0.6926, 0.4291, 0.6994, 0.4291, 0.6994, 0.4384, 0.6926, 0.4445, 0.6986, 0.4335, 0.7071, 0.9312, 0.07884, 0.9278, 0.07362, 0.9337, 0.06784, 0.939, 0.07541, 0.939, 0.07541, 0.9337, 0.06784, 0.9394, 0.06199, 0.9466, 0.0714, 0.9466, 0.0714, 0.9394, 0.06199, 0.9453, 0.05571, 0.9544, 0.06652, 0.4268, 0.6809, 0.4302, 0.6757, 0.4381, 0.6792, 0.4327, 0.6868, 0.4327, 0.6868, 0.4381, 0.6792, 0.4457, 0.6832, 0.4384, 0.6926, 0.4384, 0.6926, 0.4457, 0.6832, 0.4534, 0.6879, 0.4445, 0.6986, 0.9326, 0.08678, 0.9312, 0.07884, 0.939, 0.07541, 0.9419, 0.08574, 0.9419, 0.08574, 0.939, 0.07541, 0.9466, 0.0714, 0.9515, 0.08384, 0.9515, 0.08384, 0.9466, 0.0714, 0.9544, 0.06652, 0.9618, 0.0808, 0.4302, 0.6757, 0.4317, 0.6678, 0.4409, 0.6688, 0.4381, 0.6792, 0.4381, 0.6792, 0.4409, 0.6688, 0.4505, 0.6707, 0.4457, 0.6832, 0.4457, 0.6832, 0.4505, 0.6707, 0.4608, 0.6738, 0.4534, 0.6879, 0.5698, 0.07961, 0.5683, 0.08756, 0.5591, 0.08649, 0.5619, 0.07616, 0.5619, 0.07616, 0.5591, 0.08649, 0.5495, 0.08459, 0.5543, 0.07213, 0.5543, 0.07213, 0.5495, 0.08459, 0.5392, 0.08156, 0.5466, 0.06747, 0.06735, 0.6685, 0.06881, 0.6765, 0.06097, 0.6799, 0.05813, 0.6696, 0.05813, 0.6696, 0.06097, 0.6799, 0.05336, 0.6839, 0.04854, 0.6715, 0.04854, 0.6715, 0.05336, 0.6839, 0.04557, 0.6888, 0.03819, 0.6745, 0.5732, 0.07438, 0.5698, 0.07961, 0.5619, 0.07616, 0.5673, 0.06856, 0.5673, 0.06856, 0.5619, 0.07616, 0.5543, 0.07213, 0.5615, 0.06275, 0.5615, 0.06275, 0.5543, 0.07213, 0.5466, 0.06747, 0.5554, 0.05672, 0.06881, 0.6765, 0.07217, 0.6817, 0.0663, 0.6875, 0.06097, 0.6799, 0.06097, 0.6799, 0.0663, 0.6875, 0.0606, 0.6933, 0.05336, 0.6839, 0.05336, 0.6839, 0.0606, 0.6933, 0.05469, 0.6996, 0.04557, 0.6888, 0.5782, 0.07085, 0.5732, 0.07438, 0.5673, 0.06856, 0.5748, 0.06326, 0.5748, 0.06326, 0.5673, 0.06856, 0.5615, 0.06275, 0.5709, 0.05589, 0.5709, 0.05589, 0.5615, 0.06275, 0.5554, 0.05672, 0.5664, 0.04825, 0.07217, 0.6817, 0.07725, 0.6852, 0.07372, 0.6929, 0.0663, 0.6875, 0.0663, 0.6875, 0.07372, 0.6929, 0.06993, 0.7003, 0.0606, 0.6933, 0.0606, 0.6933, 0.06993, 0.7003, 0.06567, 0.7079, 0.05469, 0.6996, 0.5859, 0.06913, 0.5782, 0.07085, 0.5748, 0.06326, 0.5847, 0.06047, 0.5847, 0.06047, 0.5748, 0.06326, 0.5709, 0.05589, 0.5829, 0.05156, 0.5829, 0.05156, 0.5709, 0.05589, 0.5664, 0.04825, 0.5803, 0.04205, 0.07725, 0.6852, 0.08493, 0.687, 0.08368, 0.6956, 0.07372, 0.6929, 0.07372, 0.6929, 0.08368, 0.6956, 0.08192, 0.7045, 0.06993, 0.7003, 0.06993, 0.7003, 0.08192, 0.7045, 0.07943, 0.714, 0.06567, 0.7079, 0.5773, 0.6852, 0.5849, 0.687, 0.5837, 0.6956, 0.5737, 0.6929, 0.5737, 0.6929, 0.5837, 0.6956, 0.5819, 0.7045, 0.5699, 0.7003, 0.5699, 0.7003, 0.5819, 0.7045, 0.5794, 0.714, 0.5657, 0.7079, 0.08593, 0.06913, 0.07824, 0.07085, 0.07476, 0.06326, 0.08469, 0.06047, 0.08469, 0.06047, 0.07476, 0.06326, 0.07093, 0.05589, 0.08288, 0.05156, 0.08288, 0.05156, 0.07093, 0.05589, 0.06645, 0.04825, 0.08033, 0.04205, 0.5722, 0.6817, 0.5773, 0.6852, 0.5737, 0.6929, 0.5663, 0.6875, 0.5663, 0.6875, 0.5737, 0.6929, 0.5699, 0.7003, 0.5606, 0.6933, 0.5606, 0.6933, 0.5699, 0.7003, 0.5657, 0.7079, 0.5547, 0.6996, 0.07824, 0.07085, 0.07317, 0.07438, 0.06729, 0.06856, 0.07476, 0.06326, 0.07476, 0.06326, 0.06729, 0.06856, 0.06155, 0.06275, 0.07093, 0.05589, 0.07093, 0.05589, 0.06155, 0.06275, 0.05545, 0.05672, 0.06645, 0.04825, 0.5688, 0.6765, 0.5722, 0.6817, 0.5663, 0.6875, 0.561, 0.6799, 0.561, 0.6799, 0.5663, 0.6875, 0.5606, 0.6933, 0.5534, 0.6839, 0.5534, 0.6839, 0.5606, 0.6933, 0.5547, 0.6996, 0.5456, 0.6888, 0.07317, 0.07438, 0.0698, 0.07961, 0.06192, 0.07616, 0.06729, 0.06856, 0.06729, 0.06856, 0.06192, 0.07616, 0.05425, 0.07213, 0.06155, 0.06275, 0.06155, 0.06275, 0.05425, 0.07213, 0.04656, 0.06747, 0.05545, 0.05672, 0.5674, 0.6685, 0.5688, 0.6765, 0.561, 0.6799, 0.5581, 0.6696, 0.5581, 0.6696, 0.561, 0.6799, 0.5534, 0.6839, 0.5485, 0.6715, 0.5485, 0.6715, 0.5534, 0.6839, 0.5456, 0.6888, 0.5382, 0.6745, 0.0698, 0.07961, 0.06829, 0.08756, 0.05908, 0.08649, 0.06192, 0.07616, 0.06192, 0.07616, 0.05908, 0.08649, 0.04951, 0.08459, 0.05425, 0.07213, 0.05425, 0.07213, 0.04951, 0.08459, 0.03916, 0.08156, 0.04656, 0.06747, 0.4618, 0.0808, 0.4608, 0.6738, 0.4505, 0.6707, 0.4515, 0.08384, 0.4515, 0.08384, 0.4505, 0.6707, 0.4409, 0.6688, 0.4419, 0.08574, 0.4419, 0.08574, 0.4409, 0.6688, 0.4317, 0.6678, 0.4326, 0.08678, 0.4197, 0.7133, 0.07943, 0.714, 0.08192, 0.7045, 0.4171, 0.7038, 0.4171, 0.7038, 0.08192, 0.7045, 0.08368, 0.6956, 0.4153, 0.6949, 0.4153, 0.6949, 0.08368, 0.6956, 0.08493, 0.687, 0.414, 0.6862, 0.03819, 0.6745, 0.03916, 0.08156, 0.04951, 0.08459, 0.04854, 0.6715, 0.04854, 0.6715, 0.04951, 0.08459, 0.05908, 0.08649, 0.05813, 0.6696, 0.05813, 0.6696, 0.05908, 0.08649, 0.06829, 0.08756, 0.06735, 0.6685, 0.08033, 0.04205, 0.4206, 0.04127, 0.4181, 0.05078, 0.08288, 0.05156, 0.08288, 0.05156, 0.4181, 0.05078, 0.4163, 0.05969, 0.08469, 0.06047, 0.08469, 0.06047, 0.4163, 0.05969, 0.4151, 0.06833, 0.08593, 0.06913, 0.9317, 0.6678, 0.9326, 0.08678, 0.9419, 0.08574, 0.9409, 0.6688, 0.9409, 0.6688, 0.9419, 0.08574, 0.9515, 0.08384, 0.9505, 0.6707, 0.9505, 0.6707, 0.9515, 0.08384, 0.9618, 0.0808, 0.9608, 0.6738, 0.5849, 0.687, 0.914, 0.6862, 0.9153, 0.6949, 0.5837, 0.6956, 0.5837, 0.6956, 0.9153, 0.6949, 0.9171, 0.7038, 0.5819, 0.7045, 0.5819, 0.7045, 0.9171, 0.7038, 0.9197, 0.7133, 0.5794, 0.714, 0.5382, 0.6745, 0.5392, 0.08156, 0.5495, 0.08459, 0.5485, 0.6715, 0.5485, 0.6715, 0.5495, 0.08459, 0.5591, 0.08649, 0.5581, 0.6696, 0.5581, 0.6696, 0.5591, 0.08649, 0.5683, 0.08756, 0.5674, 0.6685, 0.5803, 0.04205, 0.9206, 0.04127, 0.9181, 0.05078, 0.5829, 0.05156, 0.5829, 0.05156, 0.9181, 0.05078, 0.9163, 0.05969, 0.5847, 0.06047, 0.5847, 0.06047, 0.9163, 0.05969, 0.9151, 0.06833, 0.5859, 0.06913, 0.914, 0.6862, 0.5849, 0.687, 0.5773, 0.6852, 0.5722, 0.6817, 0.5688, 0.6765, 0.5674, 0.6685, 0.5683, 0.08756, 0.5698, 0.07961, 0.5732, 0.07438, 0.5782, 0.07085, 0.5859, 0.06913, 0.9151, 0.06833, 0.9227, 0.07009, 0.9278, 0.07362, 0.9312, 0.07884, 0.9326, 0.08678, 0.9317, 0.6678, 0.9302, 0.6757, 0.9268, 0.6809, 0.9217, 0.6845, 0.4206, 0.04127, 0.444, 0.0001229, 0.4612, 0.01114, 0.4343, 0.04741, 0.03819, 0.6745, 0.0001229, 0.6987, 0.000123, 0.05561, 0.03916, 0.08156, 0.5657, 0.7079, 0.5388, 0.7442, 0.5236, 0.7308, 0.5547, 0.6996, 0.5664, 0.04825, 0.5413, 0.01194, 0.5585, 0.001885, 0.5803, 0.04205, 0.5547, 0.6996, 0.5236, 0.7308, 0.5107, 0.7155, 0.5456, 0.6888, 0.5392, 0.08156, 0.5001, 0.05561, 0.5117, 0.03901, 0.5466, 0.06747, 0.5466, 0.06747, 0.5117, 0.03901, 0.5255, 0.02429, 0.5554, 0.05672, 0.5554, 0.05672, 0.5255, 0.02429, 0.5413, 0.01194, 0.5664, 0.04825, 0.9206, 0.04127, 0.944, 0.0001229, 0.9612, 0.01114, 0.9343, 0.04741, 0.9343, 0.04741, 0.9612, 0.01114, 0.9764, 0.02447, 0.9453, 0.05571, 0.5456, 0.6888, 0.5107, 0.7155, 0.5001, 0.6987, 0.5382, 0.6745, 0.4197, 0.7133, 0.4415, 0.7535, 0.056, 0.7552, 0.07943, 0.714, 0.4618, 0.0808, 0.4999, 0.05663, 0.4999, 0.6997, 0.4608, 0.6738, 0.4453, 0.05571, 0.4764, 0.02447, 0.4893, 0.03981, 0.4544, 0.06652, 0.08033, 0.04205, 0.05851, 0.001885, 0.444, 0.0001229, 0.4206, 0.04127, 0.9453, 0.05571, 0.9764, 0.02447, 0.9893, 0.03981, 0.9544, 0.06652, 0.4343, 0.04741, 0.4612, 0.01114, 0.4764, 0.02447, 0.4453, 0.05571, 0.9544, 0.06652, 0.9893, 0.03981, 0.9999, 0.05663, 0.9618, 0.0808, 0.5794, 0.714, 0.556, 0.7552, 0.5388, 0.7442, 0.5657, 0.7079, 0.4544, 0.06652, 0.4893, 0.03981, 0.4999, 0.05663, 0.4618, 0.0808, 0.4227, 0.07009, 0.4278, 0.07362, 0.4312, 0.07884, 0.4326, 0.08678, 0.4317, 0.6678, 0.4302, 0.6757, 0.4268, 0.6809, 0.4217, 0.6845, 0.414, 0.6862, 0.08493, 0.687, 0.07725, 0.6852, 0.07217, 0.6817, 0.06881, 0.6765, 0.06735, 0.6685, 0.06829, 0.08756, 0.0698, 0.07961, 0.07317, 0.07438, 0.07824, 0.07085, 0.08593, 0.06913, 0.4151, 0.06833, 0.7178, 0.5824, 0.4388, 0.5824, 0.4388, 0.554, 0.7178, 0.554, 0.7178, 0.554, 0.4388, 0.554, 0.4388, 0.5257, 0.7178, 0.5257, 0.7178, 0.5257, 0.4388, 0.5257, 0.4388, 0.4976, 0.7178, 0.4976, 0.7178, 0.4976, 0.4388, 0.4976, 0.4388, 0.4703, 0.7178, 0.4703, 0.7178, 0.4703, 0.4388, 0.4703, 0.4388, 0.4429, 0.7178, 0.4429, 0.7178, 0.4429, 0.4388, 0.4429, 0.4388, 0.4156, 0.7178, 0.4156, 0.7178, 0.4156, 0.4388, 0.4156, 0.4388, 0.3884, 0.7178, 0.3884, 0.7178, 0.3884, 0.4388, 0.3884, 0.4388, 0.3611, 0.7178, 0.3611, 0.7178, 0.3611, 0.4388, 0.3611, 0.4388, 0.3333, 0.7178, 0.3333, 0.7178, 0.3333, 0.4388, 0.3333, 0.4388, 0.3053, 0.7178, 0.3053, 0.7178, 0.3053, 0.4388, 0.3053, 0.4388, 0.2771, 0.7178, 0.2771, 0.7178, 0.2771, 0.4388, 0.2771, 0.4388, 0.2486, 0.7178, 0.2486, 0.7178, 0.2486, 0.4388, 0.2486, 0.4388, 0.2197, 0.7178, 0.2197, 0.7178, 0.2197, 0.4388, 0.2197, 0.4388, 0.1902, 0.7178, 0.1902, 0.7178, 0.1902, 0.4388, 0.1902, 0.4388, 0.1598, 0.7178, 0.1598, 0.7178, 0.1598, 0.4388, 0.1598, 0.4388, 0.1283, 0.7178, 0.1283, 0.7178, 0.1283, 0.4388, 0.1283, 0.4388, 0.09491, 0.7178, 0.09491, 0.7178, 0.09491, 0.4388, 0.09491, 0.4388, 0.05885, 0.7178, 0.05885, 0.7178, 0.05885, 0.4388, 0.05885, 0.4388, 0.01848, 0.7178, 0.01848, 0.7178, 0.977, 0.4388, 0.977, 0.4388, 0.9383, 0.7178, 0.9383, 0.7178, 0.9383, 0.4388, 0.9383, 0.4388, 0.9036, 0.7178, 0.9036, 0.7178, 0.9036, 0.4388, 0.9036, 0.4388, 0.8712, 0.7178, 0.8712, 0.7178, 0.8712, 0.4388, 0.8712, 0.4388, 0.8403, 0.7178, 0.8403, 0.7178, 0.8403, 0.4388, 0.8403, 0.4388, 0.8102, 0.7178, 0.8102, 0.7178, 0.8102, 0.4388, 0.8102, 0.4388, 0.7807, 0.7178, 0.7807, 0.7178, 0.7807, 0.4388, 0.7807, 0.4388, 0.7524, 0.7178, 0.7524, 0.7178, 0.7524, 0.4388, 0.7524, 0.4388, 0.7241, 0.7178, 0.7241, 0.7178, 0.7241, 0.4388, 0.7241, 0.4388, 0.6958, 0.7178, 0.6958, 0.7178, 0.6958, 0.4388, 0.6958, 0.4388, 0.6674, 0.7178, 0.6674, 0.7178, 0.6674, 0.4388, 0.6674, 0.4388, 0.6391, 0.7178, 0.6391, 0.4388, 0.8102, 0.4388, 0.8403, 0.3135, 0.8403, 0.3135, 0.8102, 0.7178, 0.6391, 0.4388, 0.6391, 0.4388, 0.6107, 0.7178, 0.6107, 0.7178, 0.6107, 0.4388, 0.6107, 0.4388, 0.5824, 0.7178, 0.5824, 0.9876, 0.3947, 0.9788, 0.416, 0.966, 0.4352, 0.9497, 0.4515, 0.9306, 0.4643, 0.9093, 0.4731, 0.8867, 0.4776, 0.8637, 0.4776, 0.8411, 0.4731, 0.8198, 0.4643, 0.8007, 0.4515, 0.7844, 0.4352, 0.7716, 0.416, 0.7628, 0.3947, 0.7583, 0.3722, 0.7583, 0.3491, 0.7628, 0.3265, 0.7716, 0.3053, 0.7844, 0.2861, 0.8007, 0.2698, 0.8198, 0.257, 0.8411, 0.2482, 0.8637, 0.2437, 0.8867, 0.2437, 0.9093, 0.2482, 0.9306, 0.257, 0.9497, 0.2698, 0.966, 0.2861, 0.9788, 0.3053, 0.9876, 0.3265, 0.9921, 0.3491, 0.9921, 0.3722, 0.4388, 0.5257, 0.4388, 0.554, 0.3135, 0.554, 0.3135, 0.5257, 0.4388, 0.2771, 0.4388, 0.3053, 0.3135, 0.3053, 0.3135, 0.2771, 0.4388, 0.9383, 0.4388, 0.977, 0.3135, 0.977, 0.3135, 0.9383, 0.4388, 0.6674, 0.4388, 0.6958, 0.3135, 0.6958, 0.3135, 0.6674, 0.4388, 0.3884, 0.4388, 0.4156, 0.3135, 0.4156, 0.3135, 0.3884, 0.4388, 0.1283, 0.4388, 0.1598, 0.3135, 0.1598, 0.3135, 0.1283, 0.4388, 0.7807, 0.4388, 0.8102, 0.3135, 0.8102, 0.3135, 0.7807, 0.4388, 0.4976, 0.4388, 0.5257, 0.3135, 0.5257, 0.3135, 0.4976, 0.4388, 0.2486, 0.4388, 0.2771, 0.3135, 0.2771, 0.3135, 0.2486, 0.4388, 0.9036, 0.4388, 0.9383, 0.3135, 0.9383, 0.3135, 0.9036, 0.4388, 0.6391, 0.4388, 0.6674, 0.3135, 0.6674, 0.3135, 0.6391, 0.4388, 0.3611, 0.4388, 0.3884, 0.3135, 0.3884, 0.3135, 0.3611, 0.4388, 0.09491, 0.4388, 0.1283, 0.3135, 0.1283, 0.3135, 0.09491, 0.4388, 0.7524, 0.4388, 0.7807, 0.3135, 0.7807, 0.3135, 0.7524, 0.4388, 0.4703, 0.4388, 0.4976, 0.3135, 0.4976, 0.3135, 0.4703, 0.4388, 0.2197, 0.4388, 0.2486, 0.3135, 0.2486, 0.3135, 0.2197, 0.4388, 0.8712, 0.4388, 0.9036, 0.3135, 0.9036, 0.3135, 0.8712, 0.4388, 0.6107, 0.4388, 0.6391, 0.3135, 0.6391, 0.3135, 0.6107, 0.4388, 0.3333, 0.4388, 0.3611, 0.3135, 0.3611, 0.3135, 0.3333, 0.4388, 0.05885, 0.4388, 0.09491, 0.3135, 0.09491, 0.3135, 0.05885, 0.4388, 0.7241, 0.4388, 0.7524, 0.3135, 0.7524, 0.3135, 0.7241, 0.4388, 0.4429, 0.4388, 0.4703, 0.3135, 0.4703, 0.3135, 0.4429, 0.4388, 0.1902, 0.4388, 0.2197, 0.3135, 0.2197, 0.3135, 0.1902, 0.4388, 0.8403, 0.4388, 0.8712, 0.3135, 0.8712, 0.3135, 0.8403, 0.4388, 0.554, 0.4388, 0.5824, 0.3135, 0.5824, 0.3135, 0.554, 0.4388, 0.5824, 0.4388, 0.6107, 0.3135, 0.6107, 0.3135, 0.5824, 0.4388, 0.3053, 0.4388, 0.3333, 0.3135, 0.3333, 0.3135, 0.3053, 0.4388, 0.01848, 0.4388, 0.05885, 0.3135, 0.05885, 0.3135, 0.01848, 0.4388, 0.6958, 0.4388, 0.7241, 0.3135, 0.7241, 0.3135, 0.6958, 0.4388, 0.4156, 0.4388, 0.4429, 0.3135, 0.4429, 0.3135, 0.4156, 0.4388, 0.1598, 0.4388, 0.1902, 0.3135, 0.1902, 0.3135, 0.1598, 0.3135, 0.4703, 0.3135, 0.4976, 0.2842, 0.4976, 0.2842, 0.4703, 0.3135, 0.6107, 0.3135, 0.6391, 0.2842, 0.6391, 0.2842, 0.6107, 0.3135, 0.05885, 0.3135, 0.09491, 0.2842, 0.09491, 0.2842, 0.05885, 0.3135, 0.4429, 0.3135, 0.4703, 0.2842, 0.4703, 0.2842, 0.4429, 0.3135, 0.01848, 0.3135, 0.05885, 0.2842, 0.05885, 0.2842, 0.01848, 0.3135, 0.4156, 0.3135, 0.4429, 0.2842, 0.4429, 0.2842, 0.4156, 0.3135, 0.554, 0.3135, 0.5824, 0.2842, 0.5824, 0.2842, 0.554, 0.3135, 0.9383, 0.3135, 0.977, 0.2842, 0.977, 0.2842, 0.9383, 0.3135, 0.3884, 0.3135, 0.4156, 0.2842, 0.4156, 0.2842, 0.3884, 0.3135, 0.9036, 0.3135, 0.9383, 0.2842, 0.9383, 0.2842, 0.9036, 0.3135, 0.3611, 0.3135, 0.3884, 0.2842, 0.3884, 0.2842, 0.3611, 0.3135, 0.8712, 0.3135, 0.9036, 0.2842, 0.9036, 0.2842, 0.8712, 0.3135, 0.3333, 0.3135, 0.3611, 0.2842, 0.3611, 0.2842, 0.3333, 0.3135, 0.8403, 0.3135, 0.8712, 0.2842, 0.8712, 0.2842, 0.8403, 0.3135, 0.3053, 0.3135, 0.3333, 0.2842, 0.3333, 0.2842, 0.3053, 0.3135, 0.8102, 0.3135, 0.8403, 0.2842, 0.8403, 0.2842, 0.8102, 0.3135, 0.2771, 0.3135, 0.3053, 0.2842, 0.3053, 0.2842, 0.2771, 0.3135, 0.7807, 0.3135, 0.8102, 0.2842, 0.8102, 0.2842, 0.7807, 0.3135, 0.2486, 0.3135, 0.2771, 0.2842, 0.2771, 0.2842, 0.2486, 0.3135, 0.7524, 0.3135, 0.7807, 0.2842, 0.7807, 0.2842, 0.7524, 0.3135, 0.2197, 0.3135, 0.2486, 0.2842, 0.2486, 0.2842, 0.2197, 0.3135, 0.7241, 0.3135, 0.7524, 0.2842, 0.7524, 0.2842, 0.7241, 0.3135, 0.1902, 0.3135, 0.2197, 0.2842, 0.2197, 0.2842, 0.1902, 0.3135, 0.6958, 0.3135, 0.7241, 0.2842, 0.7241, 0.2842, 0.6958, 0.3135, 0.1598, 0.3135, 0.1902, 0.2842, 0.1902, 0.2842, 0.1598, 0.3135, 0.5257, 0.3135, 0.554, 0.2842, 0.554, 0.2842, 0.5257, 0.3135, 0.6674, 0.3135, 0.6958, 0.2842, 0.6958, 0.2842, 0.6674, 0.3135, 0.1283, 0.3135, 0.1598, 0.2842, 0.1598, 0.2842, 0.1283, 0.3135, 0.4976, 0.3135, 0.5257, 0.2842, 0.5257, 0.2842, 0.4976, 0.3135, 0.6391, 0.3135, 0.6674, 0.2842, 0.6674, 0.2842, 0.6391, 0.3135, 0.09491, 0.3135, 0.1283, 0.2842, 0.1283, 0.2842, 0.09491, 0.3135, 0.5824, 0.3135, 0.6107, 0.2842, 0.6107, 0.2842, 0.5824, 0.2842, 0.554, 0.2842, 0.5824, 0.2306, 0.5824, 0.2306, 0.554, 0.2306, 0.554, 0.2306, 0.5824, 0.1901, 0.5824, 0.1901, 0.554, 0.1901, 0.554, 0.1901, 0.5824, 0.1522, 0.5824, 0.1522, 0.554, 0.1522, 0.554, 0.1522, 0.5824, 0.114, 0.5824, 0.114, 0.554, 0.114, 0.554, 0.114, 0.5824, 0.07128, 0.5824, 0.07128, 0.554, 0.2842, 0.5257, 0.2842, 0.554, 0.2306, 0.554, 0.2306, 0.5257, 0.2306, 0.5257, 0.2306, 0.554, 0.1901, 0.554, 0.1901, 0.5257, 0.1901, 0.5257, 0.1901, 0.554, 0.1522, 0.554, 0.1522, 0.5257, 0.1522, 0.5257, 0.1522, 0.554, 0.114, 0.554, 0.114, 0.5257, 0.114, 0.5257, 0.114, 0.554, 0.07128, 0.554, 0.07128, 0.5257, 0.2842, 0.4976, 0.2842, 0.5257, 0.2306, 0.5257, 0.2306, 0.4976, 0.2306, 0.4976, 0.2306, 0.5257, 0.1901, 0.5257, 0.1901, 0.4976, 0.1901, 0.4976, 0.1901, 0.5257, 0.1522, 0.5257, 0.1522, 0.4976, 0.1522, 0.4976, 0.1522, 0.5257, 0.114, 0.5257, 0.114, 0.4976, 0.114, 0.4976, 0.114, 0.5257, 0.07128, 0.5257, 0.07128, 0.4976, 0.2842, 0.4703, 0.2842, 0.4976, 0.2306, 0.4976, 0.2306, 0.4703, 0.2306, 0.4703, 0.2306, 0.4976, 0.1901, 0.4976, 0.1901, 0.4703, 0.1901, 0.4703, 0.1901, 0.4976, 0.1522, 0.4976, 0.1522, 0.4703, 0.1522, 0.4703, 0.1522, 0.4976, 0.114, 0.4976, 0.114, 0.4703, 0.114, 0.4703, 0.114, 0.4976, 0.07128, 0.4976, 0.07128, 0.4703, 0.2842, 0.4429, 0.2842, 0.4703, 0.2306, 0.4703, 0.2306, 0.4429, 0.2306, 0.4429, 0.2306, 0.4703, 0.1901, 0.4703, 0.1901, 0.4429, 0.1901, 0.4429, 0.1901, 0.4703, 0.1522, 0.4703, 0.1522, 0.4429, 0.1522, 0.4429, 0.1522, 0.4703, 0.114, 0.4703, 0.114, 0.4429, 0.114, 0.4429, 0.114, 0.4703, 0.07128, 0.4703, 0.07128, 0.4429, 0.2842, 0.4156, 0.2842, 0.4429, 0.2306, 0.4429, 0.2306, 0.4156, 0.2306, 0.4156, 0.2306, 0.4429, 0.1901, 0.4429, 0.1901, 0.4156, 0.1901, 0.4156, 0.1901, 0.4429, 0.1522, 0.4429, 0.1522, 0.4156, 0.1522, 0.4156, 0.1522, 0.4429, 0.114, 0.4429, 0.114, 0.4156, 0.114, 0.4156, 0.114, 0.4429, 0.07128, 0.4429, 0.07128, 0.4156, 0.2842, 0.3884, 0.2842, 0.4156, 0.2306, 0.4156, 0.2306, 0.3884, 0.2306, 0.3884, 0.2306, 0.4156, 0.1901, 0.4156, 0.1901, 0.3884, 0.1901, 0.3884, 0.1901, 0.4156, 0.1522, 0.4156, 0.1522, 0.3884, 0.1522, 0.3884, 0.1522, 0.4156, 0.114, 0.4156, 0.114, 0.3884, 0.114, 0.3884, 0.114, 0.4156, 0.07128, 0.4156, 0.07128, 0.3884, 0.2842, 0.3611, 0.2842, 0.3884, 0.2306, 0.3884, 0.2306, 0.3611, 0.2306, 0.3611, 0.2306, 0.3884, 0.1901, 0.3884, 0.1901, 0.3611, 0.1901, 0.3611, 0.1901, 0.3884, 0.1522, 0.3884, 0.1522, 0.3611, 0.1522, 0.3611, 0.1522, 0.3884, 0.114, 0.3884, 0.114, 0.3611, 0.114, 0.3611, 0.114, 0.3884, 0.07128, 0.3884, 0.07128, 0.3611, 0.2842, 0.3333, 0.2842, 0.3611, 0.2306, 0.3611, 0.2306, 0.3333, 0.2306, 0.3333, 0.2306, 0.3611, 0.1901, 0.3611, 0.1901, 0.3333, 0.1901, 0.3333, 0.1901, 0.3611, 0.1522, 0.3611, 0.1522, 0.3333, 0.1522, 0.3333, 0.1522, 0.3611, 0.114, 0.3611, 0.114, 0.3333, 0.114, 0.3333, 0.114, 0.3611, 0.07128, 0.3611, 0.07128, 0.3333, 0.2842, 0.3053, 0.2842, 0.3333, 0.2306, 0.3333, 0.2306, 0.3053, 0.2306, 0.3053, 0.2306, 0.3333, 0.1901, 0.3333, 0.1901, 0.3053, 0.1901, 0.3053, 0.1901, 0.3333, 0.1522, 0.3333, 0.1522, 0.3053, 0.1522, 0.3053, 0.1522, 0.3333, 0.114, 0.3333, 0.114, 0.3053, 0.114, 0.3053, 0.114, 0.3333, 0.07128, 0.3333, 0.07128, 0.3053, 0.2842, 0.2771, 0.2842, 0.3053, 0.2306, 0.3053, 0.2306, 0.2771, 0.2306, 0.2771, 0.2306, 0.3053, 0.1901, 0.3053, 0.1901, 0.2771, 0.1901, 0.2771, 0.1901, 0.3053, 0.1522, 0.3053, 0.1522, 0.2771, 0.1522, 0.2771, 0.1522, 0.3053, 0.114, 0.3053, 0.114, 0.2771, 0.114, 0.2771, 0.114, 0.3053, 0.07128, 0.3053, 0.07128, 0.2771, 0.2842, 0.2486, 0.2842, 0.2771, 0.2306, 0.2771, 0.2306, 0.2486, 0.2306, 0.2486, 0.2306, 0.2771, 0.1901, 0.2771, 0.1901, 0.2486, 0.1901, 0.2486, 0.1901, 0.2771, 0.1522, 0.2771, 0.1522, 0.2486, 0.1522, 0.2486, 0.1522, 0.2771, 0.114, 0.2771, 0.114, 0.2486, 0.114, 0.2486, 0.114, 0.2771, 0.07128, 0.2771, 0.07128, 0.2486, 0.2842, 0.2197, 0.2842, 0.2486, 0.2306, 0.2486, 0.2306, 0.2197, 0.2306, 0.2197, 0.2306, 0.2486, 0.1901, 0.2486, 0.1901, 0.2197, 0.1901, 0.2197, 0.1901, 0.2486, 0.1522, 0.2486, 0.1522, 0.2197, 0.1522, 0.2197, 0.1522, 0.2486, 0.114, 0.2486, 0.114, 0.2197, 0.114, 0.2197, 0.114, 0.2486, 0.07128, 0.2486, 0.07128, 0.2197, 0.2842, 0.1902, 0.2842, 0.2197, 0.2306, 0.2197, 0.2306, 0.1902, 0.2306, 0.1902, 0.2306, 0.2197, 0.1901, 0.2197, 0.1901, 0.1902, 0.1901, 0.1902, 0.1901, 0.2197, 0.1522, 0.2197, 0.1522, 0.1902, 0.1522, 0.1902, 0.1522, 0.2197, 0.114, 0.2197, 0.114, 0.1902, 0.114, 0.1902, 0.114, 0.2197, 0.07128, 0.2197, 0.07128, 0.1902, 0.2842, 0.1598, 0.2842, 0.1902, 0.2306, 0.1902, 0.2306, 0.1598, 0.2306, 0.1598, 0.2306, 0.1902, 0.1901, 0.1902, 0.1901, 0.1598, 0.1901, 0.1598, 0.1901, 0.1902, 0.1522, 0.1902, 0.1522, 0.1598, 0.1522, 0.1598, 0.1522, 0.1902, 0.114, 0.1902, 0.114, 0.1598, 0.114, 0.1598, 0.114, 0.1902, 0.07128, 0.1902, 0.07128, 0.1598, 0.2842, 0.1283, 0.2842, 0.1598, 0.2306, 0.1598, 0.2306, 0.1283, 0.2306, 0.1283, 0.2306, 0.1598, 0.1901, 0.1598, 0.1901, 0.1283, 0.1901, 0.1283, 0.1901, 0.1598, 0.1522, 0.1598, 0.1522, 0.1283, 0.1522, 0.1283, 0.1522, 0.1598, 0.114, 0.1598, 0.114, 0.1283, 0.114, 0.1283, 0.114, 0.1598, 0.07128, 0.1598, 0.07128, 0.1283, 0.2842, 0.09491, 0.2842, 0.1283, 0.2306, 0.1283, 0.2306, 0.09491, 0.2306, 0.09491, 0.2306, 0.1283, 0.1901, 0.1283, 0.1901, 0.09491, 0.1901, 0.09491, 0.1901, 0.1283, 0.1522, 0.1283, 0.1522, 0.09491, 0.1522, 0.09491, 0.1522, 0.1283, 0.114, 0.1283, 0.114, 0.09491, 0.114, 0.09491, 0.114, 0.1283, 0.07128, 0.1283, 0.07128, 0.09491, 0.2842, 0.05885, 0.2842, 0.09491, 0.2306, 0.09491, 0.2306, 0.05885, 0.2306, 0.05885, 0.2306, 0.09491, 0.1901, 0.09491, 0.1901, 0.05885, 0.1901, 0.05885, 0.1901, 0.09491, 0.1522, 0.09491, 0.1522, 0.05885, 0.1522, 0.05885, 0.1522, 0.09491, 0.114, 0.09491, 0.114, 0.05885, 0.114, 0.05885, 0.114, 0.09491, 0.07128, 0.09491, 0.07128, 0.05885, 0.2842, 0.01848, 0.2842, 0.05885, 0.2306, 0.05885, 0.2306, 0.01848, 0.2306, 0.01848, 0.2306, 0.05885, 0.1901, 0.05885, 0.1901, 0.01848, 0.1901, 0.01848, 0.1901, 0.05885, 0.1522, 0.05885, 0.1522, 0.01848, 0.1522, 0.01848, 0.1522, 0.05885, 0.114, 0.05885, 0.114, 0.01848, 0.114, 0.01848, 0.114, 0.05885, 0.07128, 0.05885, 0.07128, 0.01848, 0.2842, 0.9383, 0.2842, 0.977, 0.2306, 0.977, 0.2306, 0.9383, 0.2306, 0.9383, 0.2306, 0.977, 0.1901, 0.977, 0.1901, 0.9383, 0.1901, 0.9383, 0.1901, 0.977, 0.1522, 0.977, 0.1522, 0.9383, 0.1522, 0.9383, 0.1522, 0.977, 0.114, 0.977, 0.114, 0.9383, 0.114, 0.9383, 0.114, 0.977, 0.07128, 0.977, 0.07128, 0.9383, 0.2842, 0.9036, 0.2842, 0.9383, 0.2306, 0.9383, 0.2306, 0.9036, 0.2306, 0.9036, 0.2306, 0.9383, 0.1901, 0.9383, 0.1901, 0.9036, 0.1901, 0.9036, 0.1901, 0.9383, 0.1522, 0.9383, 0.1522, 0.9036, 0.1522, 0.9036, 0.1522, 0.9383, 0.114, 0.9383, 0.114, 0.9036, 0.114, 0.9036, 0.114, 0.9383, 0.07128, 0.9383, 0.07128, 0.9036, 0.2842, 0.8712, 0.2842, 0.9036, 0.2306, 0.9036, 0.2306, 0.8712, 0.2306, 0.8712, 0.2306, 0.9036, 0.1901, 0.9036, 0.1901, 0.8712, 0.1901, 0.8712, 0.1901, 0.9036, 0.1522, 0.9036, 0.1522, 0.8712, 0.1522, 0.8712, 0.1522, 0.9036, 0.114, 0.9036, 0.114, 0.8712, 0.114, 0.8712, 0.114, 0.9036, 0.07128, 0.9036, 0.07128, 0.8712, 0.2842, 0.8403, 0.2842, 0.8712, 0.2306, 0.8712, 0.2306, 0.8403, 0.2306, 0.8403, 0.2306, 0.8712, 0.1901, 0.8712, 0.1901, 0.8403, 0.1901, 0.8403, 0.1901, 0.8712, 0.1522, 0.8712, 0.1522, 0.8403, 0.1522, 0.8403, 0.1522, 0.8712, 0.114, 0.8712, 0.114, 0.8403, 0.114, 0.8403, 0.114, 0.8712, 0.07128, 0.8712, 0.07128, 0.8403, 0.2842, 0.8102, 0.2842, 0.8403, 0.2306, 0.8403, 0.2306, 0.8102, 0.2306, 0.8102, 0.2306, 0.8403, 0.1901, 0.8403, 0.1901, 0.8102, 0.1901, 0.8102, 0.1901, 0.8403, 0.1522, 0.8403, 0.1522, 0.8102, 0.1522, 0.8102, 0.1522, 0.8403, 0.114, 0.8403, 0.114, 0.8102, 0.114, 0.8102, 0.114, 0.8403, 0.07128, 0.8403, 0.07128, 0.8102, 0.2842, 0.7807, 0.2842, 0.8102, 0.2306, 0.8102, 0.2306, 0.7807, 0.2306, 0.7807, 0.2306, 0.8102, 0.1901, 0.8102, 0.1901, 0.7807, 0.1901, 0.7807, 0.1901, 0.8102, 0.1522, 0.8102, 0.1522, 0.7807, 0.1522, 0.7807, 0.1522, 0.8102, 0.114, 0.8102, 0.114, 0.7807, 0.114, 0.7807, 0.114, 0.8102, 0.07128, 0.8102, 0.07128, 0.7807, 0.2842, 0.7524, 0.2842, 0.7807, 0.2306, 0.7807, 0.2306, 0.7524, 0.2306, 0.7524, 0.2306, 0.7807, 0.1901, 0.7807, 0.1901, 0.7524, 0.1901, 0.7524, 0.1901, 0.7807, 0.1522, 0.7807, 0.1522, 0.7524, 0.1522, 0.7524, 0.1522, 0.7807, 0.114, 0.7807, 0.114, 0.7524, 0.114, 0.7524, 0.114, 0.7807, 0.07128, 0.7807, 0.07128, 0.7524, 0.2842, 0.7241, 0.2842, 0.7524, 0.2306, 0.7524, 0.2306, 0.7241, 0.2306, 0.7241, 0.2306, 0.7524, 0.1901, 0.7524, 0.1901, 0.7241, 0.1901, 0.7241, 0.1901, 0.7524, 0.1522, 0.7524, 0.1522, 0.7241, 0.1522, 0.7241, 0.1522, 0.7524, 0.114, 0.7524, 0.114, 0.7241, 0.114, 0.7241, 0.114, 0.7524, 0.07128, 0.7524, 0.07128, 0.7241, 0.2842, 0.6958, 0.2842, 0.7241, 0.2306, 0.7241, 0.2306, 0.6958, 0.2306, 0.6958, 0.2306, 0.7241, 0.1901, 0.7241, 0.1901, 0.6958, 0.1901, 0.6958, 0.1901, 0.7241, 0.1522, 0.7241, 0.1522, 0.6958, 0.1522, 0.6958, 0.1522, 0.7241, 0.114, 0.7241, 0.114, 0.6958, 0.114, 0.6958, 0.114, 0.7241, 0.07128, 0.7241, 0.07128, 0.6958, 0.2842, 0.6674, 0.2842, 0.6958, 0.2306, 0.6958, 0.2306, 0.6674, 0.2306, 0.6674, 0.2306, 0.6958, 0.1901, 0.6958, 0.1901, 0.6674, 0.1901, 0.6674, 0.1901, 0.6958, 0.1522, 0.6958, 0.1522, 0.6674, 0.1522, 0.6674, 0.1522, 0.6958, 0.114, 0.6958, 0.114, 0.6674, 0.114, 0.6674, 0.114, 0.6958, 0.07128, 0.6958, 0.07128, 0.6674, 0.2842, 0.6391, 0.2842, 0.6674, 0.2306, 0.6674, 0.2306, 0.6391, 0.2306, 0.6391, 0.2306, 0.6674, 0.1901, 0.6674, 0.1901, 0.6391, 0.1901, 0.6391, 0.1901, 0.6674, 0.1522, 0.6674, 0.1522, 0.6391, 0.1522, 0.6391, 0.1522, 0.6674, 0.114, 0.6674, 0.114, 0.6391, 0.114, 0.6391, 0.114, 0.6674, 0.07128, 0.6674, 0.07128, 0.6391, 0.2842, 0.6107, 0.2842, 0.6391, 0.2306, 0.6391, 0.2306, 0.6107, 0.2306, 0.6107, 0.2306, 0.6391, 0.1901, 0.6391, 0.1901, 0.6107, 0.1901, 0.6107, 0.1901, 0.6391, 0.1522, 0.6391, 0.1522, 0.6107, 0.1522, 0.6107, 0.1522, 0.6391, 0.114, 0.6391, 0.114, 0.6107, 0.114, 0.6107, 0.114, 0.6391, 0.07128, 0.6391, 0.07128, 0.6107, 0.2842, 0.5824, 0.2842, 0.6107, 0.2306, 0.6107, 0.2306, 0.5824, 0.2306, 0.5824, 0.2306, 0.6107, 0.1901, 0.6107, 0.1901, 0.5824, 0.1901, 0.5824, 0.1901, 0.6107, 0.1522, 0.6107, 0.1522, 0.5824, 0.1522, 0.5824, 0.1522, 0.6107, 0.114, 0.6107, 0.114, 0.5824, 0.114, 0.5824, 0.114, 0.6107, 0.07128, 0.6107, 0.07128, 0.5824, 0.7624, 0.5541, 0.7705, 0.5345, 0.7823, 0.5169, 0.7973, 0.5019, 0.815, 0.4901, 0.8346, 0.482, 0.8554, 0.4778, 0.8766, 0.4778, 0.8974, 0.482, 0.917, 0.4901, 0.9347, 0.5019, 0.9497, 0.5169, 0.9615, 0.5345, 0.9696, 0.5541, 0.9737, 0.575, 0.9737, 0.5962, 0.9696, 0.617, 0.9615, 0.6366, 0.9497, 0.6542, 0.9347, 0.6692, 0.917, 0.681, 0.8974, 0.6892, 0.8766, 0.6933, 0.8554, 0.6933, 0.8346, 0.6892, 0.815, 0.681, 0.7973, 0.6692, 0.7823, 0.6542, 0.7705, 0.6366, 0.7624, 0.617, 0.7583, 0.5962, 0.7583, 0.575])
me_cube_002.materials.append(mat_main)
me_cube_002.materials.append(mat_part)
me_cube_002.use_remesh_fix_poles = True
me_cube_002.use_remesh_preserve_attributes = False
me_cube_002.use_mirror_vertex_groups = False
me_cube_002.update()

# ---- objects
ob_cube_001 = bpy.data.objects.new('Cube.001', me_cube_002)

# ---- transforms, parenting, visibility, modifiers, constraints
ob_cube_001.location = (0.0, 0.0, 0.0)
ob_cube_001.lineart.crease_threshold = 0.0

# ---- collection membership
col_collection.objects.link(ob_cube_001)

# ---- scene / render settings (as saved in the file)
scene.frame_start = 1; scene.frame_end = 250; scene.frame_set(1)
scene.render.engine = 'BLENDER_EEVEE_NEXT'
scene.render.resolution_y = 1920
scene.render.use_freestyle = True
scene.cycles.use_denoising = False
scene.cycles.samples = 128
scene.cycles.sampling_pattern = 'TABULATED_SOBOL'
scene.cycles.use_adaptive_sampling = False
scene.cycles.use_light_tree = False
scene.eevee.use_gtao = True
scene.eevee.use_raytracing = True
scene.view_settings.view_transform = 'Filmic'
bpy.context.view_layer.update()

# ---- added for rendering (the .blend has no active camera and no usable light): camera, sun
cam_auto = bpy.data.cameras.new('AutoCamera')
cam_auto.lens = 50.0
cam_auto.sensor_width = 36.0
cam_auto.clip_end = 1000.0
ob_auto_camera = bpy.data.objects.new('AutoCamera', cam_auto)
scene.collection.objects.link(ob_auto_camera)
ob_auto_camera.location = (2.08176, -2.49811, 1.67542)
ob_auto_camera.rotation_euler = (1.09748, -7.21219e-08, 0.694738)
scene.camera = ob_auto_camera
light_auto_sun = bpy.data.lights.new('AutoSun', 'SUN')
light_auto_sun.energy = 3.0
light_auto_sun.angle = 0.0523599
ob_auto_sun = bpy.data.objects.new('AutoSun', light_auto_sun)
scene.collection.objects.link(ob_auto_sun)
ob_auto_sun.rotation_euler = (0.872665, 0.174533, 0.523599)
bpy.context.view_layer.update()
